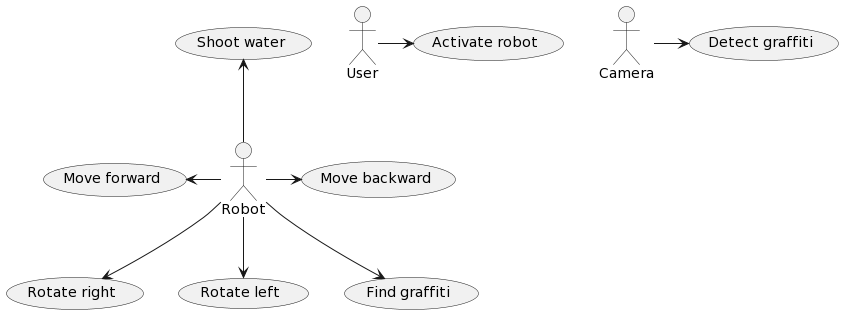

The diagram above was rendered by PlantUML. Its source (embedded in the PNG):
@startuml
:User: -> (Activate robot)
:Camera: -> (Detect graffiti)
:Robot: -up-> (Shoot water)
:Robot: -left-> (Move forward)
:Robot: -> (Move backward)
:Robot: --> (Rotate right)
:Robot: --> (Rotate left)
:Robot: --> (Find graffiti)
@enduml